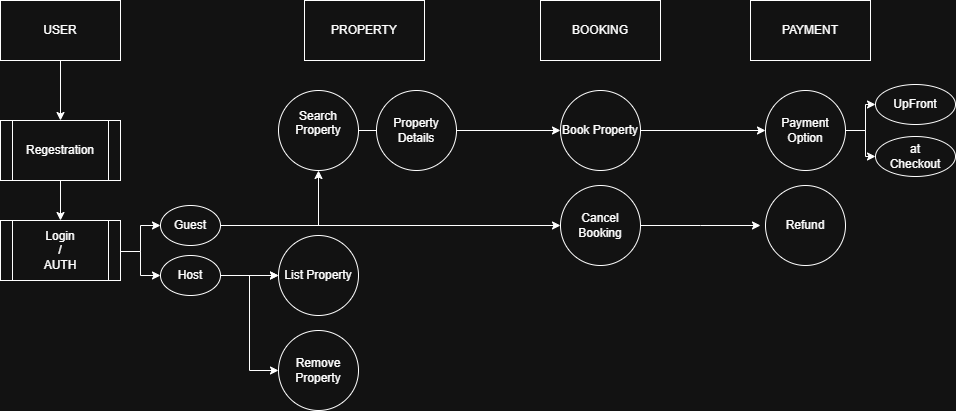

The diagram above was exported from draw.io. Its source (the exported page's mxGraphModel, read from the mxfile embedded in the PNG):
<mxGraphModel dx="1042" dy="534" grid="1" gridSize="10" guides="1" tooltips="1" connect="1" arrows="1" fold="1" page="1" pageScale="1" pageWidth="827" pageHeight="1169" math="0" shadow="0">
  <root>
    <mxCell id="0" />
    <mxCell id="1" parent="0" />
    <mxCell id="yoEZu6fPhWycQNpQhAB_-86" style="edgeStyle=orthogonalEdgeStyle;rounded=0;orthogonalLoop=1;jettySize=auto;html=1;entryX=0.5;entryY=0;entryDx=0;entryDy=0;" edge="1" parent="1" source="yoEZu6fPhWycQNpQhAB_-57" target="yoEZu6fPhWycQNpQhAB_-61">
      <mxGeometry relative="1" as="geometry" />
    </mxCell>
    <mxCell id="yoEZu6fPhWycQNpQhAB_-57" value="USER" style="whiteSpace=wrap;html=1;" vertex="1" parent="1">
      <mxGeometry x="30" y="20" width="120" height="60" as="geometry" />
    </mxCell>
    <mxCell id="yoEZu6fPhWycQNpQhAB_-58" value="PROPERTY" style="whiteSpace=wrap;html=1;" vertex="1" parent="1">
      <mxGeometry x="334" y="20" width="120" height="60" as="geometry" />
    </mxCell>
    <mxCell id="yoEZu6fPhWycQNpQhAB_-59" value="BOOKING" style="whiteSpace=wrap;html=1;" vertex="1" parent="1">
      <mxGeometry x="570" y="20" width="120" height="60" as="geometry" />
    </mxCell>
    <mxCell id="yoEZu6fPhWycQNpQhAB_-60" value="PAYMENT" style="whiteSpace=wrap;html=1;" vertex="1" parent="1">
      <mxGeometry x="780" y="20" width="120" height="60" as="geometry" />
    </mxCell>
    <mxCell id="yoEZu6fPhWycQNpQhAB_-66" value="" style="edgeStyle=orthogonalEdgeStyle;rounded=0;orthogonalLoop=1;jettySize=auto;html=1;" edge="1" parent="1" source="yoEZu6fPhWycQNpQhAB_-61" target="yoEZu6fPhWycQNpQhAB_-62">
      <mxGeometry relative="1" as="geometry" />
    </mxCell>
    <mxCell id="yoEZu6fPhWycQNpQhAB_-61" value="Regestration" style="shape=process;whiteSpace=wrap;html=1;backgroundOutline=1;" vertex="1" parent="1">
      <mxGeometry x="30" y="140" width="120" height="60" as="geometry" />
    </mxCell>
    <mxCell id="yoEZu6fPhWycQNpQhAB_-67" style="edgeStyle=orthogonalEdgeStyle;rounded=0;orthogonalLoop=1;jettySize=auto;html=1;entryX=0;entryY=0.5;entryDx=0;entryDy=0;" edge="1" parent="1" target="yoEZu6fPhWycQNpQhAB_-63">
      <mxGeometry relative="1" as="geometry">
        <mxPoint x="130" y="270" as="sourcePoint" />
        <Array as="points">
          <mxPoint x="130" y="271" />
          <mxPoint x="170" y="271" />
          <mxPoint x="170" y="245" />
        </Array>
      </mxGeometry>
    </mxCell>
    <mxCell id="yoEZu6fPhWycQNpQhAB_-68" style="edgeStyle=orthogonalEdgeStyle;rounded=0;orthogonalLoop=1;jettySize=auto;html=1;entryX=0;entryY=0.5;entryDx=0;entryDy=0;" edge="1" parent="1" target="yoEZu6fPhWycQNpQhAB_-64">
      <mxGeometry relative="1" as="geometry">
        <mxPoint x="130" y="270" as="sourcePoint" />
        <Array as="points">
          <mxPoint x="130" y="271" />
          <mxPoint x="170" y="271" />
          <mxPoint x="170" y="295" />
        </Array>
      </mxGeometry>
    </mxCell>
    <mxCell id="yoEZu6fPhWycQNpQhAB_-62" value="Login&lt;div&gt;/&lt;/div&gt;&lt;div&gt;AUTH&lt;/div&gt;" style="shape=process;whiteSpace=wrap;html=1;backgroundOutline=1;" vertex="1" parent="1">
      <mxGeometry x="30" y="240" width="120" height="60" as="geometry" />
    </mxCell>
    <mxCell id="yoEZu6fPhWycQNpQhAB_-75" value="" style="edgeStyle=orthogonalEdgeStyle;rounded=0;orthogonalLoop=1;jettySize=auto;html=1;" edge="1" parent="1" source="yoEZu6fPhWycQNpQhAB_-63" target="yoEZu6fPhWycQNpQhAB_-74">
      <mxGeometry relative="1" as="geometry" />
    </mxCell>
    <mxCell id="yoEZu6fPhWycQNpQhAB_-83" style="edgeStyle=orthogonalEdgeStyle;rounded=0;orthogonalLoop=1;jettySize=auto;html=1;entryX=0;entryY=0.5;entryDx=0;entryDy=0;" edge="1" parent="1" source="yoEZu6fPhWycQNpQhAB_-63" target="yoEZu6fPhWycQNpQhAB_-82">
      <mxGeometry relative="1" as="geometry" />
    </mxCell>
    <mxCell id="yoEZu6fPhWycQNpQhAB_-63" value="Guest" style="ellipse;whiteSpace=wrap;html=1;" vertex="1" parent="1">
      <mxGeometry x="190" y="225" width="60" height="40" as="geometry" />
    </mxCell>
    <mxCell id="yoEZu6fPhWycQNpQhAB_-70" value="" style="edgeStyle=orthogonalEdgeStyle;rounded=0;orthogonalLoop=1;jettySize=auto;html=1;" edge="1" parent="1" source="yoEZu6fPhWycQNpQhAB_-64" target="yoEZu6fPhWycQNpQhAB_-69">
      <mxGeometry relative="1" as="geometry" />
    </mxCell>
    <mxCell id="yoEZu6fPhWycQNpQhAB_-71" value="" style="edgeStyle=orthogonalEdgeStyle;rounded=0;orthogonalLoop=1;jettySize=auto;html=1;" edge="1" parent="1" source="yoEZu6fPhWycQNpQhAB_-64" target="yoEZu6fPhWycQNpQhAB_-69">
      <mxGeometry relative="1" as="geometry" />
    </mxCell>
    <mxCell id="yoEZu6fPhWycQNpQhAB_-80" style="edgeStyle=orthogonalEdgeStyle;rounded=0;orthogonalLoop=1;jettySize=auto;html=1;entryX=0;entryY=0.5;entryDx=0;entryDy=0;" edge="1" parent="1" source="yoEZu6fPhWycQNpQhAB_-64" target="yoEZu6fPhWycQNpQhAB_-72">
      <mxGeometry relative="1" as="geometry" />
    </mxCell>
    <mxCell id="yoEZu6fPhWycQNpQhAB_-64" value="Host" style="ellipse;whiteSpace=wrap;html=1;" vertex="1" parent="1">
      <mxGeometry x="190" y="275" width="60" height="40" as="geometry" />
    </mxCell>
    <mxCell id="yoEZu6fPhWycQNpQhAB_-69" value="List Property" style="ellipse;whiteSpace=wrap;html=1;" vertex="1" parent="1">
      <mxGeometry x="308" y="255" width="80" height="80" as="geometry" />
    </mxCell>
    <mxCell id="yoEZu6fPhWycQNpQhAB_-72" value="Remove Property" style="ellipse;whiteSpace=wrap;html=1;" vertex="1" parent="1">
      <mxGeometry x="308" y="350" width="80" height="80" as="geometry" />
    </mxCell>
    <mxCell id="yoEZu6fPhWycQNpQhAB_-79" style="edgeStyle=orthogonalEdgeStyle;rounded=0;orthogonalLoop=1;jettySize=auto;html=1;entryX=0;entryY=0.5;entryDx=0;entryDy=0;" edge="1" parent="1" source="yoEZu6fPhWycQNpQhAB_-74" target="yoEZu6fPhWycQNpQhAB_-77">
      <mxGeometry relative="1" as="geometry" />
    </mxCell>
    <mxCell id="yoEZu6fPhWycQNpQhAB_-74" value="Search Property&lt;div&gt;&lt;br&gt;&lt;/div&gt;" style="ellipse;whiteSpace=wrap;html=1;" vertex="1" parent="1">
      <mxGeometry x="308" y="110" width="80" height="80" as="geometry" />
    </mxCell>
    <mxCell id="yoEZu6fPhWycQNpQhAB_-100" style="edgeStyle=orthogonalEdgeStyle;rounded=0;orthogonalLoop=1;jettySize=auto;html=1;entryX=0;entryY=0.5;entryDx=0;entryDy=0;" edge="1" parent="1" source="yoEZu6fPhWycQNpQhAB_-77" target="yoEZu6fPhWycQNpQhAB_-90">
      <mxGeometry relative="1" as="geometry" />
    </mxCell>
    <mxCell id="yoEZu6fPhWycQNpQhAB_-77" value="Book Property" style="ellipse;whiteSpace=wrap;html=1;" vertex="1" parent="1">
      <mxGeometry x="590" y="110" width="80" height="80" as="geometry" />
    </mxCell>
    <mxCell id="yoEZu6fPhWycQNpQhAB_-81" value="&lt;div&gt;Property Details&lt;/div&gt;" style="ellipse;whiteSpace=wrap;html=1;" vertex="1" parent="1">
      <mxGeometry x="406" y="110" width="80" height="80" as="geometry" />
    </mxCell>
    <mxCell id="yoEZu6fPhWycQNpQhAB_-102" style="edgeStyle=orthogonalEdgeStyle;rounded=0;orthogonalLoop=1;jettySize=auto;html=1;" edge="1" parent="1" source="yoEZu6fPhWycQNpQhAB_-82">
      <mxGeometry relative="1" as="geometry">
        <mxPoint x="790" y="245" as="targetPoint" />
      </mxGeometry>
    </mxCell>
    <mxCell id="yoEZu6fPhWycQNpQhAB_-82" value="Cancel Booking" style="ellipse;whiteSpace=wrap;html=1;" vertex="1" parent="1">
      <mxGeometry x="590" y="205" width="80" height="80" as="geometry" />
    </mxCell>
    <mxCell id="yoEZu6fPhWycQNpQhAB_-98" value="" style="edgeStyle=orthogonalEdgeStyle;rounded=0;orthogonalLoop=1;jettySize=auto;html=1;" edge="1" parent="1" source="yoEZu6fPhWycQNpQhAB_-90" target="yoEZu6fPhWycQNpQhAB_-93">
      <mxGeometry relative="1" as="geometry" />
    </mxCell>
    <mxCell id="yoEZu6fPhWycQNpQhAB_-99" style="edgeStyle=orthogonalEdgeStyle;rounded=0;orthogonalLoop=1;jettySize=auto;html=1;entryX=0;entryY=0.5;entryDx=0;entryDy=0;" edge="1" parent="1" source="yoEZu6fPhWycQNpQhAB_-90" target="yoEZu6fPhWycQNpQhAB_-91">
      <mxGeometry relative="1" as="geometry" />
    </mxCell>
    <mxCell id="yoEZu6fPhWycQNpQhAB_-90" value="Payment&lt;div&gt;Option&lt;/div&gt;" style="ellipse;whiteSpace=wrap;html=1;" vertex="1" parent="1">
      <mxGeometry x="795" y="110" width="80" height="80" as="geometry" />
    </mxCell>
    <mxCell id="yoEZu6fPhWycQNpQhAB_-91" value="UpFront" style="ellipse;whiteSpace=wrap;html=1;" vertex="1" parent="1">
      <mxGeometry x="905" y="104" width="80" height="40" as="geometry" />
    </mxCell>
    <mxCell id="yoEZu6fPhWycQNpQhAB_-93" value="at&lt;div&gt;Checkout&lt;/div&gt;" style="ellipse;whiteSpace=wrap;html=1;" vertex="1" parent="1">
      <mxGeometry x="905" y="156" width="80" height="40" as="geometry" />
    </mxCell>
    <mxCell id="yoEZu6fPhWycQNpQhAB_-96" value="Refund" style="ellipse;whiteSpace=wrap;html=1;" vertex="1" parent="1">
      <mxGeometry x="795" y="205" width="80" height="80" as="geometry" />
    </mxCell>
  </root>
</mxGraphModel>